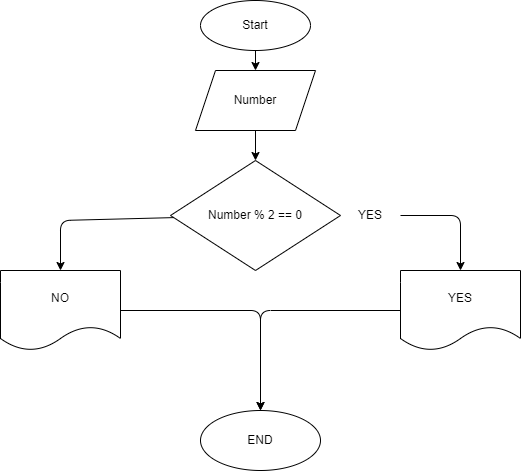

The diagram above was exported from draw.io. Its source (the exported page's mxGraphModel, read from the mxfile embedded in the PNG):
<mxGraphModel dx="586" dy="654" grid="1" gridSize="10" guides="1" tooltips="1" connect="1" arrows="1" fold="1" page="1" pageScale="1" pageWidth="827" pageHeight="1169" math="0" shadow="0">
  <root>
    <mxCell id="0" />
    <mxCell id="1" parent="0" />
    <mxCell id="4" value="" style="edgeStyle=none;html=1;" edge="1" parent="1" source="2" target="3">
      <mxGeometry relative="1" as="geometry" />
    </mxCell>
    <mxCell id="2" value="Start" style="ellipse;whiteSpace=wrap;html=1;" vertex="1" parent="1">
      <mxGeometry x="230" y="10" width="110" height="50" as="geometry" />
    </mxCell>
    <mxCell id="6" value="" style="edgeStyle=none;html=1;" edge="1" parent="1" source="3" target="5">
      <mxGeometry relative="1" as="geometry" />
    </mxCell>
    <mxCell id="3" value="Number" style="shape=parallelogram;perimeter=parallelogramPerimeter;whiteSpace=wrap;html=1;fixedSize=1;" vertex="1" parent="1">
      <mxGeometry x="225" y="80" width="120" height="60" as="geometry" />
    </mxCell>
    <mxCell id="9" value="" style="edgeStyle=none;html=1;" edge="1" parent="1" source="5" target="8">
      <mxGeometry relative="1" as="geometry">
        <Array as="points">
          <mxPoint x="90" y="230" />
        </Array>
      </mxGeometry>
    </mxCell>
    <mxCell id="5" value="Number % 2 == 0" style="rhombus;whiteSpace=wrap;html=1;" vertex="1" parent="1">
      <mxGeometry x="200" y="170" width="170" height="110" as="geometry" />
    </mxCell>
    <mxCell id="11" value="" style="edgeStyle=none;html=1;" edge="1" parent="1" source="7" target="10">
      <mxGeometry relative="1" as="geometry">
        <Array as="points">
          <mxPoint x="490" y="225" />
        </Array>
      </mxGeometry>
    </mxCell>
    <mxCell id="7" value="YES" style="text;html=1;strokeColor=none;fillColor=none;align=center;verticalAlign=middle;whiteSpace=wrap;rounded=0;" vertex="1" parent="1">
      <mxGeometry x="370" y="210" width="60" height="30" as="geometry" />
    </mxCell>
    <mxCell id="14" value="" style="edgeStyle=none;html=1;" edge="1" parent="1" source="8" target="13">
      <mxGeometry relative="1" as="geometry">
        <Array as="points">
          <mxPoint x="290" y="320" />
        </Array>
      </mxGeometry>
    </mxCell>
    <mxCell id="8" value="NO" style="shape=document;whiteSpace=wrap;html=1;boundedLbl=1;" vertex="1" parent="1">
      <mxGeometry x="30" y="280" width="120" height="80" as="geometry" />
    </mxCell>
    <mxCell id="15" style="edgeStyle=none;html=1;entryX=0.5;entryY=0;entryDx=0;entryDy=0;" edge="1" parent="1" source="10" target="13">
      <mxGeometry relative="1" as="geometry">
        <Array as="points">
          <mxPoint x="290" y="320" />
        </Array>
      </mxGeometry>
    </mxCell>
    <mxCell id="10" value="YES" style="shape=document;whiteSpace=wrap;html=1;boundedLbl=1;" vertex="1" parent="1">
      <mxGeometry x="430" y="280" width="120" height="80" as="geometry" />
    </mxCell>
    <mxCell id="13" value="END" style="ellipse;whiteSpace=wrap;html=1;" vertex="1" parent="1">
      <mxGeometry x="230" y="420" width="120" height="60" as="geometry" />
    </mxCell>
  </root>
</mxGraphModel>